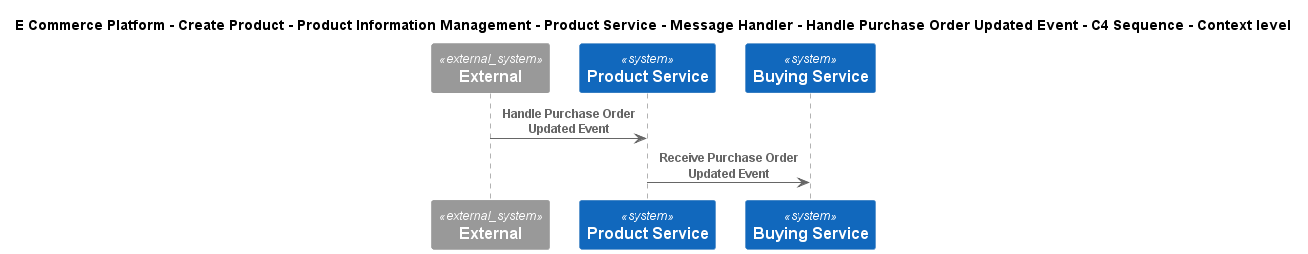

The diagram above was rendered by PlantUML. Its source (embedded in the PNG):
@startuml
!include ..\..\..\..\..\..\..\..\..\.c4s\C4_Sequence.puml
SHOW_FOOT_BOXES()

title E Commerce Platform - Create Product - Product Information Management - Product Service - Message Handler - Handle Purchase Order Updated Event - C4 Sequence - Context level

System_Ext(C4InterFlow.SoftwareSystems.ExternalSystem, "External", "")
System(ECommercePlatform.CreateProduct.ProductInformationManagement.SoftwareSystems.ProductService, "Product Service", "")
System(ECommercePlatform.CreateProduct.BuyingAndMerchandising.SoftwareSystems.BuyingService, "Buying Service", "")

Rel(C4InterFlow.SoftwareSystems.ExternalSystem, ECommercePlatform.CreateProduct.ProductInformationManagement.SoftwareSystems.ProductService, "Handle Purchase Order Updated Event")
Rel(ECommercePlatform.CreateProduct.ProductInformationManagement.SoftwareSystems.ProductService, ECommercePlatform.CreateProduct.BuyingAndMerchandising.SoftwareSystems.BuyingService, "Receive Purchase Order Updated Event")


@enduml